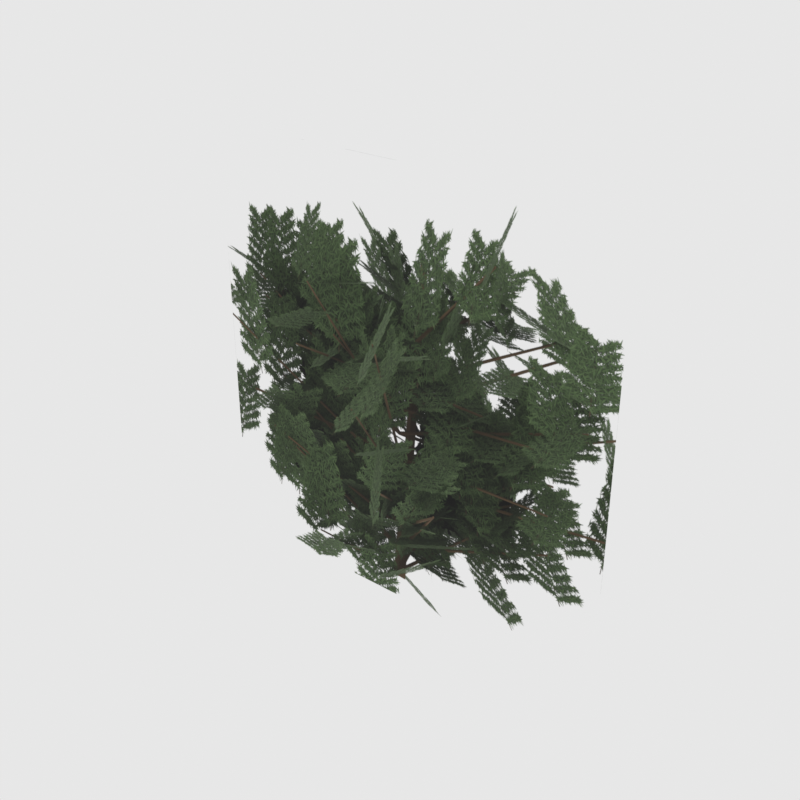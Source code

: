 # Source: juniper_mid.blend  (saved by Blender 5.2.45; exported with 4.5.12 LTS)
import bpy
from mathutils import Matrix  # noqa: F401  (used for matrix-valued properties, if any)

bpy.ops.wm.read_factory_settings(use_empty=True)
scene = bpy.context.scene
scene.name = 'Scene'

# ---- collections
col_collection = bpy.data.collections.new('Collection'); scene.collection.children.link(col_collection)

# ---- images (referenced by path relative to the original .blend; pixels are not part of the script)
import os
ASSET_DIR = os.environ.get("B2B_ASSET_DIR", "")  # directory of the original .blend (textures are referenced by path, not embedded)
HERE = os.path.dirname(os.path.abspath(__file__))  # packed textures are extracted next to this script under _unpacked/

def load_image(name, relpath, width, height, colorspace="sRGB"):
    """Load a texture the original file referenced (path relative to the .blend, or extracted next to this script)."""
    p = next((c for c in (os.path.join(HERE, relpath), os.path.join(ASSET_DIR, relpath)) if relpath and os.path.exists(c)), "")
    if p:
        img = bpy.data.images.load(p, check_existing=True)
        img.name = name
    else:  # same state as the original file: an image datablock whose file is absent (Cycles renders it pink)
        img = bpy.data.images.new(name, width, height)
        img.source = "FILE"
        img.filepath = "//" + (relpath or name)
    img.colorspace_settings.name = colorspace
    return img
img_juniper_silhouette_png = load_image('juniper_silhouette.png', '_unpacked/juniper_silhouette.8145f271.png', 1024, 1024, 'sRGB')

# ---- materials (node trees are filled in below, after node groups)
mat_juniper_silhouette = bpy.data.materials.new('juniper Silhouette')
mat_juniper_silhouette.diffuse_color = (1.0, 1.0, 1.0, 1.0)

# ---- material node trees
mat_juniper_silhouette.use_nodes = True; mat_juniper_silhouette.node_tree.nodes.clear()
_N = mat_juniper_silhouette.node_tree.nodes; _L = mat_juniper_silhouette.node_tree.links
n0 = _N.new('ShaderNodeBsdfPrincipled'); n0.name = 'Principled BSDF'; n0.location = (-200, 100)
n0.inputs[2].default_value = 0.95
n0.inputs[10].default_value = 0.005
n1 = _N.new('ShaderNodeOutputMaterial'); n1.name = 'Material Output'; n1.location = (200, 100)
n2 = _N.new('ShaderNodeTexImage'); n2.name = 'Image Texture'; n2.location = (0, 0)
n2.image = img_juniper_silhouette_png
_L.new(n0.outputs[0], n1.inputs[0])
_L.new(n2.outputs[0], n0.inputs[0])
_L.new(n2.outputs[1], n0.inputs[4])
n1.is_active_output = True

# ---- world
world_diffusebakeworld_005 = bpy.data.worlds.new('DiffuseBakeWorld.005'); scene.world = world_diffusebakeworld_005
world_diffusebakeworld_005.use_nodes = True; world_diffusebakeworld_005.node_tree.nodes.clear()
_N = world_diffusebakeworld_005.node_tree.nodes; _L = world_diffusebakeworld_005.node_tree.links
n0 = _N.new('ShaderNodeBackground'); n0.name = 'Background'; n0.location = (-200, 100)
n1 = _N.new('ShaderNodeOutputWorld'); n1.name = 'World Output'; n1.location = (200, 100)
_L.new(n0.outputs[0], n1.inputs[0])
n1.is_active_output = True

# ---- meshes
me_juniper_mid_single_card = bpy.data.meshes.new('juniper_mid single card')
me_juniper_mid_single_card.from_pydata([(-1.456, 0.0, -0.156), (1.456, 0.0, -0.156), (1.456, 0.0, 2.756), (-1.456, 0.0, 2.756)], [], [(0, 1, 2, 3)])
_uv = me_juniper_mid_single_card.uv_layers.new(name='UVMap')
_uv.uv.foreach_set('vector', [0.0, 0.0, 1.0, 0.0, 1.0, 1.0, 0.0, 1.0])
me_juniper_mid_single_card.materials.append(mat_juniper_silhouette)
me_juniper_mid_single_card.update()

# ---- objects
ob_juniper_mid = bpy.data.objects.new('juniper_mid', me_juniper_mid_single_card)

# ---- transforms, parenting, visibility, modifiers, constraints
ob_juniper_mid.location = (0.0, 0.0, 0.0)

# ---- collection membership
scene.collection.objects.link(ob_juniper_mid)

# ---- scene / render settings (as saved in the file)
scene.frame_start = 1; scene.frame_end = 250; scene.frame_set(1)
scene.render.engine = 'CYCLES'
scene.render.resolution_x = 1024
scene.render.resolution_y = 1024
scene.render.film_transparent = True
scene.render.bake_bias = 0.0
scene.render.bake_samples = 0
scene.render.compositor_device = 'GPU'
scene.cycles.samples = 8
scene.eevee.use_volume_custom_range = False
scene.eevee.fast_gi_thickness_near = 0.1
scene.eevee.fast_gi_thickness_far = 0.0
scene.eevee.ray_tracing_options.screen_trace_thickness = 0.1
scene.view_settings.view_transform = 'Standard'
bpy.context.view_layer.update()

# ---- added for rendering (the .blend has no active camera): camera
cam_auto = bpy.data.cameras.new('AutoCamera')
cam_auto.lens = 50.0
cam_auto.sensor_width = 36.0
cam_auto.clip_end = 1000.0
ob_auto_camera = bpy.data.objects.new('AutoCamera', cam_auto)
scene.collection.objects.link(ob_auto_camera)
ob_auto_camera.location = (3.81025, -4.5723, 4.3482)
ob_auto_camera.rotation_euler = (1.09748, -7.21219e-08, 0.694738)
scene.camera = ob_auto_camera
bpy.context.view_layer.update()
